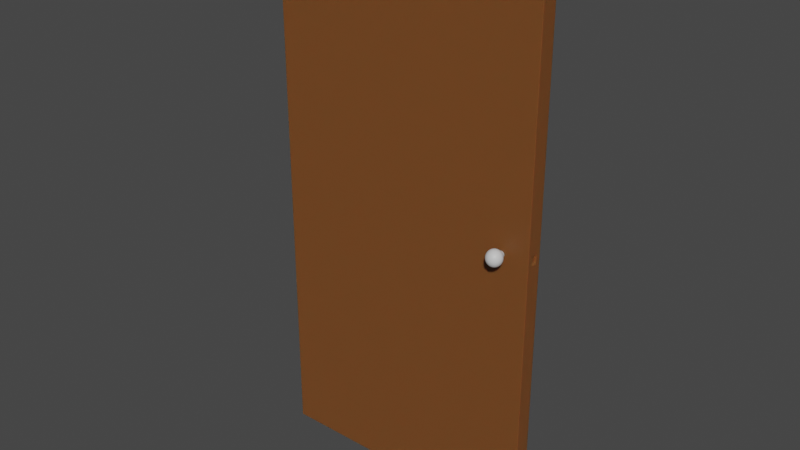 # Source: Door_Asset.blend  (saved by Blender 2.92.15; exported with 4.5.12 LTS)
import bpy
from mathutils import Matrix  # noqa: F401  (used for matrix-valued properties, if any)

bpy.ops.wm.read_factory_settings(use_empty=True)
scene = bpy.context.scene
scene.name = 'Scene'

# ---- collections
col_collection = bpy.data.collections.new('Collection'); scene.collection.children.link(col_collection)
col_door = bpy.data.collections.new('Door'); scene.collection.children.link(col_door)

# ---- materials (node trees are filled in below, after node groups)
mat_material = bpy.data.materials.new('Material')
mat_material.alpha_threshold = 0.0
mat_material.use_transparent_shadow = False
mat_material.line_color = (0.0, 0.0, 0.0, 1.0)
mat_material_001 = bpy.data.materials.new('Material.001')
mat_material_001.use_transparent_shadow = False
mat_material_002 = bpy.data.materials.new('Material.002')
mat_material_002.use_transparent_shadow = False

# ---- material node trees
mat_material.use_nodes = True; mat_material.node_tree.nodes.clear()
_N = mat_material.node_tree.nodes; _L = mat_material.node_tree.links
n0 = _N.new('ShaderNodeOutputMaterial'); n0.name = 'Material Output'; n0.location = (300, 300)
n1 = _N.new('ShaderNodeBsdfPrincipled'); n1.name = 'Principled BSDF'; n1.location = (10, 300)
n1.distribution = 'GGX'
n1.subsurface_method = 'BURLEY'
n1.inputs[0].default_value = (0.1882, 0.06612, 0.0168, 1.0)
n1.inputs[3].default_value = 1.45
n1.inputs[8].default_value = 1.0
n1.inputs[9].default_value = (0.3, 0.1, 0.1)
n1.inputs[10].default_value = 0.4
n1.inputs[27].default_value = (0.0, 0.0, 0.0, 1.0)
n1.inputs[28].default_value = 1.0
_L.new(n1.outputs[0], n0.inputs[0])
n0.is_active_output = True
mat_material_001.use_nodes = True; mat_material_001.node_tree.nodes.clear()
_N = mat_material_001.node_tree.nodes; _L = mat_material_001.node_tree.links
n0 = _N.new('ShaderNodeBsdfPrincipled'); n0.name = 'Principled BSDF'; n0.location = (10, 300)
n0.distribution = 'GGX'
n0.subsurface_method = 'BURLEY'
n0.inputs[0].default_value = (0.4385, 0.4385, 0.4293, 1.0)
n0.inputs[3].default_value = 1.45
n0.inputs[27].default_value = (0.0, 0.0, 0.0, 1.0)
n0.inputs[28].default_value = 1.0
n1 = _N.new('ShaderNodeOutputMaterial'); n1.name = 'Material Output'; n1.location = (300, 300)
_L.new(n0.outputs[0], n1.inputs[0])
n1.is_active_output = True
mat_material_002.use_nodes = True; mat_material_002.node_tree.nodes.clear()
_N = mat_material_002.node_tree.nodes; _L = mat_material_002.node_tree.links
n0 = _N.new('ShaderNodeBsdfPrincipled'); n0.name = 'Principled BSDF'; n0.location = (10, 300)
n0.distribution = 'GGX'
n0.subsurface_method = 'BURLEY'
n0.inputs[0].default_value = (0.6619, 0.6619, 0.6619, 1.0)
n0.inputs[3].default_value = 1.45
n0.inputs[27].default_value = (0.0, 0.0, 0.0, 1.0)
n0.inputs[28].default_value = 1.0
n1 = _N.new('ShaderNodeOutputMaterial'); n1.name = 'Material Output'; n1.location = (300, 300)
_L.new(n0.outputs[0], n1.inputs[0])
n1.is_active_output = True

# ---- world
world_world = bpy.data.worlds.new('World'); scene.world = world_world
world_world.use_nodes = True; world_world.node_tree.nodes.clear()
_N = world_world.node_tree.nodes; _L = world_world.node_tree.links
n0 = _N.new('ShaderNodeOutputWorld'); n0.name = 'World Output'; n0.location = (300, 300)
n1 = _N.new('ShaderNodeBackground'); n1.name = 'Background'; n1.location = (10, 300)
n1.inputs[0].default_value = (0.05088, 0.05088, 0.05088, 1.0)
_L.new(n1.outputs[0], n0.inputs[0])
n0.is_active_output = True
world_world.color = (0.05088, 0.05088, 0.05088)
world_world.use_sun_shadow = False
world_world.sun_shadow_jitter_overblur = 0.0

# ---- meshes
me_cube = bpy.data.meshes.new('Cube')
me_cube.from_pydata([(1.0, 1.0, 1.0), (1.0, 1.0, -1.0), (1.0, -1.0, 1.0), (1.0, -1.0, -1.0), (-1.0, 1.0, 1.0), (-1.0, 1.0, -1.0), (-1.0, -1.0, 1.0), (-1.0, -1.0, -1.0), (1.0, -1.0, 0.0138), (1.0, 1.0, 0.01248), (1.0, 1.0, 0.04733), (1.0, -1.0, 0.04834), (0.9907, -0.4003, 0.02106), (0.9907, -0.3935, 0.04038), (0.9907, 0.3371, 0.02058), (0.9907, 0.3408, 0.04001), (1.0, -0.399, 0.04804), (1.0, -0.411, 0.01341), (1.0, 0.3434, 0.01291), (1.0, 0.3501, 0.04766)], [], [(0, 4, 6, 2), (3, 8, 11, 2, 6, 7), (7, 6, 4, 5), (5, 1, 3, 7), (5, 4, 0, 10, 9, 1), (3, 1, 9, 18, 17, 8), (8, 17, 16, 11), (11, 16, 19, 10, 0, 2), (13, 12, 14, 15), (19, 18, 9, 10), (12, 13, 16, 17), (14, 12, 17, 18), (13, 15, 19, 16), (15, 14, 18, 19)])
_uv = me_cube.uv_layers.new(name='UVMap')
_uv.uv.foreach_set('vector', [0.625, 0.5, 0.875, 0.5, 0.875, 0.75, 0.625, 0.75, 0.375, 0.75, 0.5015, 0.75, 0.5058, 0.75, 0.625, 0.75, 0.625, 1.0, 0.375, 1.0, 0.375, 0.0, 0.625, 0.0, 0.625, 0.25, 0.375, 0.25, 0.125, 0.5, 0.375, 0.5, 0.375, 0.75, 0.125, 0.75, 0.375, 0.25, 0.625, 0.25, 0.625, 0.5, 0.5057, 0.5, 0.5013, 0.5, 0.375, 0.5, 0.375, 0.75, 0.375, 0.5, 0.5013, 0.5, 0.5014, 0.5821, 0.5015, 0.6764, 0.5015, 0.75, 0.5015, 0.75, 0.5015, 0.6764, 0.5058, 0.6749, 0.5058, 0.75, 0.5058, 0.75, 0.5058, 0.6749, 0.5058, 0.5812, 0.5057, 0.5, 0.625, 0.5, 0.625, 0.75, 0.5048, 0.6742, 0.5024, 0.675, 0.5024, 0.5829, 0.5048, 0.5824, 0.5058, 0.5812, 0.5014, 0.5821, 0.5013, 0.5, 0.5057, 0.5, 0.5024, 0.675, 0.5048, 0.6742, 0.5058, 0.6749, 0.5015, 0.6764, 0.5024, 0.5829, 0.5024, 0.675, 0.5015, 0.6764, 0.5014, 0.5821, 0.5048, 0.6742, 0.5048, 0.5824, 0.5058, 0.5812, 0.5058, 0.6749, 0.5048, 0.5824, 0.5024, 0.5829, 0.5014, 0.5821, 0.5058, 0.5812])
_ca = me_cube.color_attributes.new('Col', 'BYTE_COLOR', 'CORNER')
_ca.data.foreach_set('color', [1.0, 1.0, 1.0, 1.0, 1.0, 1.0, 1.0, 1.0, 1.0, 1.0, 1.0, 1.0, 1.0, 1.0, 1.0, 1.0, 1.0, 1.0, 1.0, 1.0, 1.0, 1.0, 1.0, 1.0, 1.0, 1.0, 1.0, 1.0, 1.0, 1.0, 1.0, 1.0, 1.0, 1.0, 1.0, 1.0, 1.0, 1.0, 1.0, 1.0, 1.0, 1.0, 1.0, 1.0, 1.0, 1.0, 1.0, 1.0, 1.0, 1.0, 1.0, 1.0, 1.0, 1.0, 1.0, 1.0, 1.0, 1.0, 1.0, 1.0, 1.0, 1.0, 1.0, 1.0, 1.0, 1.0, 1.0, 1.0, 1.0, 1.0, 1.0, 1.0, 1.0, 1.0, 1.0, 1.0, 1.0, 1.0, 1.0, 1.0, 1.0, 1.0, 1.0, 1.0, 1.0, 1.0, 1.0, 1.0, 1.0, 1.0, 1.0, 1.0, 1.0, 1.0, 1.0, 1.0, 1.0, 1.0, 1.0, 1.0, 1.0, 1.0, 1.0, 1.0, 1.0, 1.0, 1.0, 1.0, 1.0, 1.0, 1.0, 1.0, 1.0, 1.0, 1.0, 1.0, 1.0, 1.0, 1.0, 1.0, 1.0, 1.0, 1.0, 1.0, 1.0, 1.0, 1.0, 1.0, 1.0, 1.0, 1.0, 1.0, 1.0, 1.0, 1.0, 1.0, 1.0, 1.0, 1.0, 1.0, 1.0, 1.0, 1.0, 1.0, 1.0, 1.0, 1.0, 1.0, 1.0, 1.0, 1.0, 1.0, 1.0, 1.0, 1.0, 1.0, 1.0, 1.0, 1.0, 1.0, 1.0, 1.0, 1.0, 1.0, 1.0, 1.0, 1.0, 1.0, 1.0, 1.0, 1.0, 1.0, 1.0, 1.0, 1.0, 1.0, 1.0, 1.0, 1.0, 1.0, 1.0, 1.0, 1.0, 1.0, 1.0, 1.0, 1.0, 1.0, 1.0, 1.0, 1.0, 1.0, 1.0, 1.0, 1.0, 1.0, 1.0, 1.0, 1.0, 1.0, 1.0, 1.0, 1.0, 1.0, 1.0, 1.0, 1.0, 1.0, 1.0, 1.0, 1.0, 1.0, 1.0, 1.0, 1.0, 1.0, 1.0, 1.0, 1.0, 1.0, 1.0, 1.0, 1.0, 1.0, 1.0, 1.0, 1.0, 1.0, 1.0, 1.0, 1.0, 1.0, 1.0, 1.0, 1.0, 1.0, 1.0, 1.0, 1.0, 1.0, 1.0, 1.0, 1.0, 1.0, 1.0, 1.0, 1.0, 1.0, 1.0, 1.0, 1.0, 1.0, 1.0, 1.0, 1.0, 1.0])
me_cube.materials.append(mat_material)
me_cube.use_remesh_preserve_volume = False
me_cube.use_remesh_preserve_attributes = False
me_cube.use_mirror_vertex_groups = False
me_cube.update()
me_cylinder = bpy.data.meshes.new('Cylinder')
me_cylinder.from_pydata([(-0.1951, 0.9808, -0.5602), (-0.3827, 0.9239, -0.5602), (-0.5556, 0.8315, -0.5602), (-0.7071, 0.7071, -0.5602), (-0.8315, 0.5556, -0.5602), (-0.9239, 0.3827, -0.5602), (-0.9808, 0.1951, -0.5602), (-1.0, 9.656e-07, -0.5602), (-0.9808, -0.1951, -0.5602), (-0.9239, -0.3827, -0.5602), (-0.8315, -0.5556, -0.5602), (-0.7071, -0.7071, -0.5602), (-0.5556, -0.8315, -0.5602), (-0.3827, -0.9239, -0.5602), (-0.1951, -0.9808, -0.5602), (-3.258e-07, -1.0, -0.5602), (0.1951, -0.9808, -0.5602), (0.3827, -0.9239, -0.5602), (0.5556, -0.8315, -0.5602), (0.7071, -0.7071, -0.5602), (0.8315, -0.5556, -0.5602), (0.9239, -0.3827, -0.5602), (0.9808, -0.1951, -0.5602), (1.0, 7.55e-08, -0.5602), (0.9808, 0.1951, -0.5602), (0.9239, 0.3827, -0.5602), (0.8315, 0.5556, -0.5602), (0.7071, 0.7071, -0.5602), (0.5556, 0.8315, -0.5602), (0.3827, 0.9239, -0.5602), (0.1951, 0.9808, -0.5602), (0.0, 1.0, 0.0), (0.1951, 0.9808, 0.0), (0.3827, 0.9239, 0.0), (0.5556, 0.8315, 0.0), (0.7071, 0.7071, 0.0), (0.8315, 0.5556, 0.0), (0.9239, 0.3827, 0.0), (0.9808, 0.1951, 0.0), (1.0, 7.55e-08, 0.0), (0.9808, -0.1951, 0.0), (0.9239, -0.3827, 0.0), (0.8315, -0.5556, 0.0), (0.7071, -0.7071, 0.0), (0.5556, -0.8315, 0.0), (0.3827, -0.9239, 0.0), (0.1951, -0.9808, 0.0), (-3.258e-07, -1.0, 0.0), (-0.1951, -0.9808, 0.0), (-0.3827, -0.9239, 0.0), (-0.5556, -0.8315, 0.0), (-0.7071, -0.7071, 0.0), (-0.8315, -0.5556, 0.0), (-0.9239, -0.3827, 0.0), (-0.9808, -0.1951, 0.0), (-1.0, 9.656e-07, 0.0), (-0.9808, 0.1951, 0.0), (-0.9239, 0.3827, 0.0), (-0.8315, 0.5556, 0.0), (-0.7071, 0.7071, 0.0), (-0.5556, 0.8315, 0.0), (-0.3827, 0.9239, 0.0), (-0.1951, 0.9808, 0.0), (0.0, 1.0, 0.4017), (0.1951, 0.9808, 0.4017), (0.3827, 0.9239, 0.4017), (0.5556, 0.8315, 0.4017), (0.7071, 0.7071, 0.4017), (0.8315, 0.5556, 0.4017), (0.9239, 0.3827, 0.4017), (0.9808, 0.1951, 0.4017), (1.0, 7.55e-08, 0.4017), (0.9808, -0.1951, 0.4017), (0.9239, -0.3827, 0.4017), (0.8315, -0.5556, 0.4017), (0.7071, -0.7071, 0.4017), (0.5556, -0.8315, 0.4017), (0.3827, -0.9239, 0.4017), (0.1951, -0.9808, 0.4017), (-3.258e-07, -1.0, 0.4017), (-0.1951, -0.9808, 0.4017), (-0.3827, -0.9239, 0.4017), (-0.5556, -0.8315, 0.4017), (-0.7071, -0.7071, 0.4017), (-0.8315, -0.5556, 0.4017), (-0.9239, -0.3827, 0.4017), (-0.9808, -0.1951, 0.4017), (-1.0, 9.656e-07, 0.4017), (-0.9808, 0.1951, 0.4017), (-0.9239, 0.3827, 0.4017), (-0.8315, 0.5556, 0.4017), (-0.7071, 0.7071, 0.4017), (-0.5556, 0.8315, 0.4017), (-0.3827, 0.9239, 0.4017), (-0.1951, 0.9808, 0.4017), (0.0, 1.0, -0.5602)], [], [(0, 62, 31, 95), (1, 61, 62, 0), (2, 60, 61, 1), (3, 59, 60, 2), (4, 58, 59, 3), (5, 57, 58, 4), (6, 56, 57, 5), (7, 55, 56, 6), (8, 54, 55, 7), (9, 53, 54, 8), (10, 52, 53, 9), (11, 51, 52, 10), (12, 50, 51, 11), (13, 49, 50, 12), (14, 48, 49, 13), (15, 47, 48, 14), (16, 46, 47, 15), (17, 45, 46, 16), (18, 44, 45, 17), (19, 43, 44, 18), (20, 42, 43, 19), (21, 41, 42, 20), (22, 40, 41, 21), (23, 39, 40, 22), (24, 38, 39, 23), (25, 37, 38, 24), (26, 36, 37, 25), (27, 35, 36, 26), (28, 34, 35, 27), (29, 33, 34, 28), (30, 32, 33, 29), (95, 31, 32, 30), (62, 94, 63, 31), (61, 93, 94, 62), (60, 92, 93, 61), (59, 91, 92, 60), (58, 90, 91, 59), (57, 89, 90, 58), (56, 88, 89, 57), (55, 87, 88, 56), (54, 86, 87, 55), (53, 85, 86, 54), (52, 84, 85, 53), (51, 83, 84, 52), (50, 82, 83, 51), (49, 81, 82, 50), (48, 80, 81, 49), (47, 79, 80, 48), (46, 78, 79, 47), (45, 77, 78, 46), (44, 76, 77, 45), (43, 75, 76, 44), (42, 74, 75, 43), (41, 73, 74, 42), (40, 72, 73, 41), (39, 71, 72, 40), (38, 70, 71, 39), (37, 69, 70, 38), (36, 68, 69, 37), (35, 67, 68, 36), (34, 66, 67, 35), (33, 65, 66, 34), (32, 64, 65, 33), (31, 63, 64, 32)])
me_cylinder.polygons.foreach_set('use_smooth', [True] * 64)
_uv = me_cylinder.uv_layers.new(name='UVMap')
_uv.uv.foreach_set('vector', [0.03125, 0.6099, 0.03125, 0.75, 0.0, 0.75, 0.0, 0.6099, 0.0625, 0.6099, 0.0625, 0.75, 0.03125, 0.75, 0.03125, 0.6099, 0.09375, 0.6099, 0.09375, 0.75, 0.0625, 0.75, 0.0625, 0.6099, 0.125, 0.6099, 0.125, 0.75, 0.09375, 0.75, 0.09375, 0.6099, 0.1562, 0.6099, 0.1562, 0.75, 0.125, 0.75, 0.125, 0.6099, 0.1875, 0.6099, 0.1875, 0.75, 0.1562, 0.75, 0.1562, 0.6099, 0.2188, 0.6099, 0.2188, 0.75, 0.1875, 0.75, 0.1875, 0.6099, 0.25, 0.6099, 0.25, 0.75, 0.2188, 0.75, 0.2188, 0.6099, 0.2812, 0.6099, 0.2812, 0.75, 0.25, 0.75, 0.25, 0.6099, 0.3125, 0.6099, 0.3125, 0.75, 0.2812, 0.75, 0.2812, 0.6099, 0.3438, 0.6099, 0.3438, 0.75, 0.3125, 0.75, 0.3125, 0.6099, 0.375, 0.6099, 0.375, 0.75, 0.3438, 0.75, 0.3438, 0.6099, 0.4062, 0.6099, 0.4062, 0.75, 0.375, 0.75, 0.375, 0.6099, 0.4375, 0.6099, 0.4375, 0.75, 0.4062, 0.75, 0.4062, 0.6099, 0.4688, 0.6099, 0.4688, 0.75, 0.4375, 0.75, 0.4375, 0.6099, 0.5, 0.6099, 0.5, 0.75, 0.4688, 0.75, 0.4688, 0.6099, 0.5312, 0.6099, 0.5312, 0.75, 0.5, 0.75, 0.5, 0.6099, 0.5625, 0.6099, 0.5625, 0.75, 0.5312, 0.75, 0.5312, 0.6099, 0.5938, 0.6099, 0.5938, 0.75, 0.5625, 0.75, 0.5625, 0.6099, 0.625, 0.6099, 0.625, 0.75, 0.5938, 0.75, 0.5938, 0.6099, 0.6562, 0.6099, 0.6562, 0.75, 0.625, 0.75, 0.625, 0.6099, 0.6875, 0.6099, 0.6875, 0.75, 0.6562, 0.75, 0.6562, 0.6099, 0.7188, 0.6099, 0.7188, 0.75, 0.6875, 0.75, 0.6875, 0.6099, 0.75, 0.6099, 0.75, 0.75, 0.7188, 0.75, 0.7188, 0.6099, 0.7812, 0.6099, 0.7812, 0.75, 0.75, 0.75, 0.75, 0.6099, 0.8125, 0.6099, 0.8125, 0.75, 0.7812, 0.75, 0.7812, 0.6099, 0.8438, 0.6099, 0.8438, 0.75, 0.8125, 0.75, 0.8125, 0.6099, 0.875, 0.6099, 0.875, 0.75, 0.8438, 0.75, 0.8438, 0.6099, 0.9062, 0.6099, 0.9062, 0.75, 0.875, 0.75, 0.875, 0.6099, 0.9375, 0.6099, 0.9375, 0.75, 0.9062, 0.75, 0.9062, 0.6099, 0.9688, 0.6099, 0.9688, 0.75, 0.9375, 0.75, 0.9375, 0.6099, 1.0, 0.6099, 1.0, 0.75, 0.9688, 0.75, 0.9688, 0.6099, 0.03125, 0.75, 0.03125, 0.8504, 0.0, 0.8504, 0.0, 0.75, 0.0625, 0.75, 0.0625, 0.8504, 0.03125, 0.8504, 0.03125, 0.75, 0.09375, 0.75, 0.09375, 0.8504, 0.0625, 0.8504, 0.0625, 0.75, 0.125, 0.75, 0.125, 0.8504, 0.09375, 0.8504, 0.09375, 0.75, 0.1562, 0.75, 0.1562, 0.8504, 0.125, 0.8504, 0.125, 0.75, 0.1875, 0.75, 0.1875, 0.8504, 0.1562, 0.8504, 0.1562, 0.75, 0.2188, 0.75, 0.2188, 0.8504, 0.1875, 0.8504, 0.1875, 0.75, 0.25, 0.75, 0.25, 0.8504, 0.2188, 0.8504, 0.2188, 0.75, 0.2812, 0.75, 0.2812, 0.8504, 0.25, 0.8504, 0.25, 0.75, 0.3125, 0.75, 0.3125, 0.8504, 0.2812, 0.8504, 0.2812, 0.75, 0.3438, 0.75, 0.3438, 0.8504, 0.3125, 0.8504, 0.3125, 0.75, 0.375, 0.75, 0.375, 0.8504, 0.3438, 0.8504, 0.3438, 0.75, 0.4062, 0.75, 0.4062, 0.8504, 0.375, 0.8504, 0.375, 0.75, 0.4375, 0.75, 0.4375, 0.8504, 0.4062, 0.8504, 0.4062, 0.75, 0.4688, 0.75, 0.4687, 0.8504, 0.4375, 0.8504, 0.4375, 0.75, 0.5, 0.75, 0.5, 0.8504, 0.4687, 0.8504, 0.4688, 0.75, 0.5312, 0.75, 0.5312, 0.8504, 0.5, 0.8504, 0.5, 0.75, 0.5625, 0.75, 0.5625, 0.8504, 0.5312, 0.8504, 0.5312, 0.75, 0.5938, 0.75, 0.5938, 0.8504, 0.5625, 0.8504, 0.5625, 0.75, 0.625, 0.75, 0.625, 0.8504, 0.5938, 0.8504, 0.5938, 0.75, 0.6562, 0.75, 0.6562, 0.8504, 0.625, 0.8504, 0.625, 0.75, 0.6875, 0.75, 0.6875, 0.8504, 0.6562, 0.8504, 0.6562, 0.75, 0.7188, 0.75, 0.7188, 0.8504, 0.6875, 0.8504, 0.6875, 0.75, 0.75, 0.75, 0.75, 0.8504, 0.7188, 0.8504, 0.7188, 0.75, 0.7812, 0.75, 0.7813, 0.8504, 0.75, 0.8504, 0.75, 0.75, 0.8125, 0.75, 0.8125, 0.8504, 0.7813, 0.8504, 0.7812, 0.75, 0.8438, 0.75, 0.8438, 0.8504, 0.8125, 0.8504, 0.8125, 0.75, 0.875, 0.75, 0.875, 0.8504, 0.8438, 0.8504, 0.8438, 0.75, 0.9062, 0.75, 0.9062, 0.8504, 0.875, 0.8504, 0.875, 0.75, 0.9375, 0.75, 0.9375, 0.8504, 0.9062, 0.8504, 0.9062, 0.75, 0.9688, 0.75, 0.9688, 0.8504, 0.9375, 0.8504, 0.9375, 0.75, 1.0, 0.75, 1.0, 0.8504, 0.9688, 0.8504, 0.9688, 0.75])
me_cylinder.materials.append(mat_material_001)
me_cylinder.use_remesh_fix_poles = True
me_cylinder.use_remesh_preserve_attributes = False
me_cylinder.use_mirror_vertex_groups = False
me_cylinder.update()
me_sphere_002 = bpy.data.meshes.new('Sphere.002')
me_sphere_002.from_pydata([(0.0, 0.08583, 0.2898), (0.0, 0.1582, 0.2598), (0.0, 0.2203, 0.2121), (0.0, 0.268, 0.15), (0.0, 0.3082, 2.265e-08), (0.0, 0.298, -0.07765), (0.0, 0.268, -0.15), (0.0, 0.2203, -0.2121), (0.0, 0.1582, -0.2598), (0.0, 0.08583, -0.2898), (0.03882, 0.07543, 0.2898), (0.075, 0.1381, 0.2598), (0.1061, 0.1919, 0.2121), (0.1299, 0.2332, 0.15), (0.1449, 0.2591, 0.07765), (0.15, 0.268, 2.265e-08), (0.1449, 0.2591, -0.07765), (0.1299, 0.2332, -0.15), (0.1061, 0.1919, -0.2121), (0.075, 0.1381, -0.2598), (0.03882, 0.07543, -0.2898), (-1.012e-07, 0.008183, 0.3), (0.06724, 0.04701, 0.2898), (0.1299, 0.08318, 0.2598), (0.1837, 0.1142, 0.2121), (0.225, 0.1381, 0.15), (0.251, 0.1531, 0.07765), (0.2598, 0.1582, 2.265e-08), (0.251, 0.1531, -0.07765), (0.225, 0.1381, -0.15), (0.1837, 0.1142, -0.2121), (0.1299, 0.08318, -0.2598), (0.06724, 0.04701, -0.2898), (0.07765, 0.008183, 0.2898), (0.15, 0.008183, 0.2598), (0.2121, 0.008183, 0.2121), (0.2598, 0.008183, 0.15), (0.2898, 0.008183, 0.07765), (0.3, 0.008183, 2.265e-08), (0.2898, 0.008183, -0.07765), (0.2598, 0.008183, -0.15), (0.2121, 0.008183, -0.2121), (0.15, 0.008183, -0.2598), (0.07765, 0.008183, -0.2898), (0.06724, -0.03064, 0.2898), (0.1299, -0.06682, 0.2598), (0.1837, -0.09788, 0.2121), (0.225, -0.1217, 0.15), (0.251, -0.1367, 0.07765), (0.2598, -0.1418, 2.265e-08), (0.251, -0.1367, -0.07765), (0.225, -0.1217, -0.15), (0.1837, -0.09788, -0.2121), (0.1299, -0.06682, -0.2598), (0.06724, -0.03064, -0.2898), (0.03882, -0.05906, 0.2898), (0.075, -0.1217, 0.2598), (0.1061, -0.1755, 0.2121), (0.1299, -0.2168, 0.15), (0.1449, -0.2428, 0.07765), (0.15, -0.2516, 2.265e-08), (0.1449, -0.2428, -0.07765), (0.1299, -0.2168, -0.15), (0.1061, -0.1755, -0.2121), (0.075, -0.1217, -0.2598), (0.03882, -0.05906, -0.2898), (-2.533e-09, -0.06946, 0.2898), (-6.258e-09, -0.1418, 0.2598), (-1.371e-08, -0.2039, 0.2121), (1.192e-09, -0.2516, 0.15), (-1.371e-08, -0.2816, 0.07765), (1.609e-08, -0.2918, 2.265e-08), (1.192e-09, -0.2816, -0.07765), (-1.371e-08, -0.2516, -0.15), (1.192e-09, -0.2039, -0.2121), (-6.258e-09, -0.1418, -0.2598), (-9.983e-09, -0.06946, -0.2898), (-0.03882, -0.05906, 0.2898), (-0.075, -0.1217, 0.2598), (-0.1061, -0.1755, 0.2121), (-0.1299, -0.2168, 0.15), (-0.1449, -0.2428, 0.07765), (-0.15, -0.2516, 2.265e-08), (-0.1449, -0.2428, -0.07765), (-0.1299, -0.2168, -0.15), (-0.1061, -0.1755, -0.2121), (-0.075, -0.1217, -0.2598), (-0.03882, -0.05906, -0.2898), (0.0, 0.008183, -0.3), (-0.06724, -0.03064, 0.2898), (-0.1299, -0.06682, 0.2598), (-0.1837, -0.09788, 0.2121), (-0.225, -0.1217, 0.15), (-0.251, -0.1367, 0.07765), (-0.2598, -0.1418, 2.265e-08), (-0.251, -0.1367, -0.07765), (-0.225, -0.1217, -0.15), (-0.1837, -0.09788, -0.2121), (-0.1299, -0.06682, -0.2598), (-0.06724, -0.03064, -0.2898), (-0.07765, 0.008183, 0.2898), (-0.15, 0.008183, 0.2598), (-0.2121, 0.008183, 0.2121), (-0.2598, 0.008183, 0.15), (-0.2898, 0.008183, 0.07765), (-0.3, 0.008183, 2.265e-08), (-0.2898, 0.008183, -0.07765), (-0.2598, 0.008183, -0.15), (-0.2121, 0.008183, -0.2121), (-0.15, 0.008183, -0.2598), (-0.07765, 0.008183, -0.2898), (-0.06724, 0.04701, 0.2898), (-0.1299, 0.08318, 0.2598), (-0.1837, 0.1142, 0.2121), (-0.225, 0.1381, 0.15), (-0.251, 0.1531, 0.07765), (-0.2598, 0.1582, 2.265e-08), (-0.251, 0.1531, -0.07765), (-0.225, 0.1381, -0.15), (-0.1837, 0.1142, -0.2121), (-0.1299, 0.08318, -0.2598), (-0.06724, 0.04701, -0.2898), (-0.03882, 0.07543, 0.2898), (-0.075, 0.1381, 0.2598), (-0.1061, 0.1919, 0.2121), (-0.1299, 0.2332, 0.15), (-0.1449, 0.2591, 0.07765), (-0.15, 0.268, 2.265e-08), (-0.1449, 0.2591, -0.07765), (-0.1299, 0.2332, -0.15), (-0.1061, 0.1919, -0.2121), (-0.075, 0.1381, -0.2598), (-0.03882, 0.07543, -0.2898), (1.609e-08, 0.298, 0.07765)], [], [(2, 1, 11, 12), (8, 7, 18, 19), (5, 4, 15, 16), (3, 2, 12, 13), (9, 8, 19, 20), (0, 21, 10), (6, 5, 16, 17), (133, 3, 13, 14), (88, 9, 20), (1, 0, 10, 11), (7, 6, 17, 18), (4, 133, 14, 15), (10, 21, 22), (17, 16, 28, 29), (14, 13, 25, 26), (88, 20, 32), (11, 10, 22, 23), (18, 17, 29, 30), (15, 14, 26, 27), (12, 11, 23, 24), (19, 18, 30, 31), (16, 15, 27, 28), (13, 12, 24, 25), (20, 19, 31, 32), (31, 30, 41, 42), (28, 27, 38, 39), (25, 24, 35, 36), (32, 31, 42, 43), (22, 21, 33), (29, 28, 39, 40), (26, 25, 36, 37), (88, 32, 43), (23, 22, 33, 34), (30, 29, 40, 41), (27, 26, 37, 38), (24, 23, 34, 35), (34, 33, 44, 45), (41, 40, 51, 52), (38, 37, 48, 49), (35, 34, 45, 46), (42, 41, 52, 53), (39, 38, 49, 50), (36, 35, 46, 47), (43, 42, 53, 54), (33, 21, 44), (40, 39, 50, 51), (37, 36, 47, 48), (88, 43, 54), (54, 53, 64, 65), (44, 21, 55), (51, 50, 61, 62), (48, 47, 58, 59), (88, 54, 65), (45, 44, 55, 56), (52, 51, 62, 63), (49, 48, 59, 60), (46, 45, 56, 57), (53, 52, 63, 64), (50, 49, 60, 61), (47, 46, 57, 58), (57, 56, 67, 68), (64, 63, 74, 75), (61, 60, 71, 72), (58, 57, 68, 69), (65, 64, 75, 76), (55, 21, 66), (62, 61, 72, 73), (59, 58, 69, 70), (88, 65, 76), (56, 55, 66, 67), (63, 62, 73, 74), (60, 59, 70, 71), (88, 76, 87), (67, 66, 77, 78), (74, 73, 84, 85), (71, 70, 81, 82), (68, 67, 78, 79), (75, 74, 85, 86), (72, 71, 82, 83), (69, 68, 79, 80), (76, 75, 86, 87), (66, 21, 77), (73, 72, 83, 84), (70, 69, 80, 81), (80, 79, 91, 92), (87, 86, 98, 99), (77, 21, 89), (84, 83, 95, 96), (81, 80, 92, 93), (88, 87, 99), (78, 77, 89, 90), (85, 84, 96, 97), (82, 81, 93, 94), (79, 78, 90, 91), (86, 85, 97, 98), (83, 82, 94, 95), (91, 90, 101, 102), (98, 97, 108, 109), (95, 94, 105, 106), (92, 91, 102, 103), (99, 98, 109, 110), (89, 21, 100), (96, 95, 106, 107), (93, 92, 103, 104), (88, 99, 110), (90, 89, 100, 101), (97, 96, 107, 108), (94, 93, 104, 105), (104, 103, 114, 115), (88, 110, 121), (101, 100, 111, 112), (108, 107, 118, 119), (105, 104, 115, 116), (102, 101, 112, 113), (109, 108, 119, 120), (106, 105, 116, 117), (103, 102, 113, 114), (110, 109, 120, 121), (100, 21, 111), (107, 106, 117, 118), (114, 113, 124, 125), (121, 120, 131, 132), (111, 21, 122), (118, 117, 128, 129), (115, 114, 125, 126), (88, 121, 132), (112, 111, 122, 123), (119, 118, 129, 130), (116, 115, 126, 127), (113, 112, 123, 124), (120, 119, 130, 131), (117, 116, 127, 128), (127, 126, 133, 4), (124, 123, 1, 2), (131, 130, 7, 8), (128, 127, 4, 5), (125, 124, 2, 3), (132, 131, 8, 9), (122, 21, 0), (129, 128, 5, 6), (126, 125, 3, 133), (88, 132, 9), (123, 122, 0, 1), (130, 129, 6, 7)])
me_sphere_002.polygons.foreach_set('use_smooth', [True] * 144)
_uv = me_sphere_002.uv_layers.new(name='UVMap')
_uv.uv.foreach_set('vector', [0.75, 0.75, 0.75, 0.8333, 0.6667, 0.8333, 0.6667, 0.75, 0.75, 0.1667, 0.75, 0.25, 0.6667, 0.25, 0.6667, 0.1667, 0.75, 0.4167, 0.75, 0.5, 0.6667, 0.5, 0.6667, 0.4167, 0.75, 0.6667, 0.75, 0.75, 0.6667, 0.75, 0.6667, 0.6667, 0.75, 0.08333, 0.75, 0.1667, 0.6667, 0.1667, 0.6667, 0.08333, 0.75, 0.9167, 0.7083, 1.0, 0.6667, 0.9167, 0.75, 0.3333, 0.75, 0.4167, 0.6667, 0.4167, 0.6667, 0.3333, 0.75, 0.5833, 0.75, 0.6667, 0.6667, 0.6667, 0.6667, 0.5833, 0.7083, 0.0, 0.75, 0.08333, 0.6667, 0.08333, 0.75, 0.8333, 0.75, 0.9167, 0.6667, 0.9167, 0.6667, 0.8333, 0.75, 0.25, 0.75, 0.3333, 0.6667, 0.3333, 0.6667, 0.25, 0.75, 0.5, 0.75, 0.5833, 0.6667, 0.5833, 0.6667, 0.5, 0.6667, 0.9167, 0.625, 1.0, 0.5833, 0.9167, 0.6667, 0.3333, 0.6667, 0.4167, 0.5833, 0.4167, 0.5833, 0.3333, 0.6667, 0.5833, 0.6667, 0.6667, 0.5833, 0.6667, 0.5833, 0.5833, 0.625, 0.0, 0.6667, 0.08333, 0.5833, 0.08333, 0.6667, 0.8333, 0.6667, 0.9167, 0.5833, 0.9167, 0.5833, 0.8333, 0.6667, 0.25, 0.6667, 0.3333, 0.5833, 0.3333, 0.5833, 0.25, 0.6667, 0.5, 0.6667, 0.5833, 0.5833, 0.5833, 0.5833, 0.5, 0.6667, 0.75, 0.6667, 0.8333, 0.5833, 0.8333, 0.5833, 0.75, 0.6667, 0.1667, 0.6667, 0.25, 0.5833, 0.25, 0.5833, 0.1667, 0.6667, 0.4167, 0.6667, 0.5, 0.5833, 0.5, 0.5833, 0.4167, 0.6667, 0.6667, 0.6667, 0.75, 0.5833, 0.75, 0.5833, 0.6667, 0.6667, 0.08333, 0.6667, 0.1667, 0.5833, 0.1667, 0.5833, 0.08333, 0.5833, 0.1667, 0.5833, 0.25, 0.5, 0.25, 0.5, 0.1667, 0.5833, 0.4167, 0.5833, 0.5, 0.5, 0.5, 0.5, 0.4167, 0.5833, 0.6667, 0.5833, 0.75, 0.5, 0.75, 0.5, 0.6667, 0.5833, 0.08333, 0.5833, 0.1667, 0.5, 0.1667, 0.5, 0.08333, 0.5833, 0.9167, 0.5417, 1.0, 0.5, 0.9167, 0.5833, 0.3333, 0.5833, 0.4167, 0.5, 0.4167, 0.5, 0.3333, 0.5833, 0.5833, 0.5833, 0.6667, 0.5, 0.6667, 0.5, 0.5833, 0.5417, 0.0, 0.5833, 0.08333, 0.5, 0.08333, 0.5833, 0.8333, 0.5833, 0.9167, 0.5, 0.9167, 0.5, 0.8333, 0.5833, 0.25, 0.5833, 0.3333, 0.5, 0.3333, 0.5, 0.25, 0.5833, 0.5, 0.5833, 0.5833, 0.5, 0.5833, 0.5, 0.5, 0.5833, 0.75, 0.5833, 0.8333, 0.5, 0.8333, 0.5, 0.75, 0.5, 0.8333, 0.5, 0.9167, 0.4167, 0.9167, 0.4167, 0.8333, 0.5, 0.25, 0.5, 0.3333, 0.4167, 0.3333, 0.4167, 0.25, 0.5, 0.5, 0.5, 0.5833, 0.4167, 0.5833, 0.4167, 0.5, 0.5, 0.75, 0.5, 0.8333, 0.4167, 0.8333, 0.4167, 0.75, 0.5, 0.1667, 0.5, 0.25, 0.4167, 0.25, 0.4167, 0.1667, 0.5, 0.4167, 0.5, 0.5, 0.4167, 0.5, 0.4167, 0.4167, 0.5, 0.6667, 0.5, 0.75, 0.4167, 0.75, 0.4167, 0.6667, 0.5, 0.08333, 0.5, 0.1667, 0.4167, 0.1667, 0.4167, 0.08333, 0.5, 0.9167, 0.4583, 1.0, 0.4167, 0.9167, 0.5, 0.3333, 0.5, 0.4167, 0.4167, 0.4167, 0.4167, 0.3333, 0.5, 0.5833, 0.5, 0.6667, 0.4167, 0.6667, 0.4167, 0.5833, 0.4583, 0.0, 0.5, 0.08333, 0.4167, 0.08333, 0.4167, 0.08333, 0.4167, 0.1667, 0.3333, 0.1667, 0.3333, 0.08333, 0.4167, 0.9167, 0.375, 1.0, 0.3333, 0.9167, 0.4167, 0.3333, 0.4167, 0.4167, 0.3333, 0.4167, 0.3333, 0.3333, 0.4167, 0.5833, 0.4167, 0.6667, 0.3333, 0.6667, 0.3333, 0.5833, 0.375, 0.0, 0.4167, 0.08333, 0.3333, 0.08333, 0.4167, 0.8333, 0.4167, 0.9167, 0.3333, 0.9167, 0.3333, 0.8333, 0.4167, 0.25, 0.4167, 0.3333, 0.3333, 0.3333, 0.3333, 0.25, 0.4167, 0.5, 0.4167, 0.5833, 0.3333, 0.5833, 0.3333, 0.5, 0.4167, 0.75, 0.4167, 0.8333, 0.3333, 0.8333, 0.3333, 0.75, 0.4167, 0.1667, 0.4167, 0.25, 0.3333, 0.25, 0.3333, 0.1667, 0.4167, 0.4167, 0.4167, 0.5, 0.3333, 0.5, 0.3333, 0.4167, 0.4167, 0.6667, 0.4167, 0.75, 0.3333, 0.75, 0.3333, 0.6667, 0.3333, 0.75, 0.3333, 0.8333, 0.25, 0.8333, 0.25, 0.75, 0.3333, 0.1667, 0.3333, 0.25, 0.25, 0.25, 0.25, 0.1667, 0.3333, 0.4167, 0.3333, 0.5, 0.25, 0.5, 0.25, 0.4167, 0.3333, 0.6667, 0.3333, 0.75, 0.25, 0.75, 0.25, 0.6667, 0.3333, 0.08333, 0.3333, 0.1667, 0.25, 0.1667, 0.25, 0.08333, 0.3333, 0.9167, 0.2917, 1.0, 0.25, 0.9167, 0.3333, 0.3333, 0.3333, 0.4167, 0.25, 0.4167, 0.25, 0.3333, 0.3333, 0.5833, 0.3333, 0.6667, 0.25, 0.6667, 0.25, 0.5833, 0.2917, 0.0, 0.3333, 0.08333, 0.25, 0.08333, 0.3333, 0.8333, 0.3333, 0.9167, 0.25, 0.9167, 0.25, 0.8333, 0.3333, 0.25, 0.3333, 0.3333, 0.25, 0.3333, 0.25, 0.25, 0.3333, 0.5, 0.3333, 0.5833, 0.25, 0.5833, 0.25, 0.5, 0.2083, 0.0, 0.25, 0.08333, 0.1667, 0.08333, 0.25, 0.8333, 0.25, 0.9167, 0.1667, 0.9167, 0.1667, 0.8333, 0.25, 0.25, 0.25, 0.3333, 0.1667, 0.3333, 0.1667, 0.25, 0.25, 0.5, 0.25, 0.5833, 0.1667, 0.5833, 0.1667, 0.5, 0.25, 0.75, 0.25, 0.8333, 0.1667, 0.8333, 0.1667, 0.75, 0.25, 0.1667, 0.25, 0.25, 0.1667, 0.25, 0.1667, 0.1667, 0.25, 0.4167, 0.25, 0.5, 0.1667, 0.5, 0.1667, 0.4167, 0.25, 0.6667, 0.25, 0.75, 0.1667, 0.75, 0.1667, 0.6667, 0.25, 0.08333, 0.25, 0.1667, 0.1667, 0.1667, 0.1667, 0.08333, 0.25, 0.9167, 0.2083, 1.0, 0.1667, 0.9167, 0.25, 0.3333, 0.25, 0.4167, 0.1667, 0.4167, 0.1667, 0.3333, 0.25, 0.5833, 0.25, 0.6667, 0.1667, 0.6667, 0.1667, 0.5833, 0.1667, 0.6667, 0.1667, 0.75, 0.08333, 0.75, 0.08333, 0.6667, 0.1667, 0.08333, 0.1667, 0.1667, 0.08333, 0.1667, 0.08333, 0.08333, 0.1667, 0.9167, 0.125, 1.0, 0.08333, 0.9167, 0.1667, 0.3333, 0.1667, 0.4167, 0.08333, 0.4167, 0.08333, 0.3333, 0.1667, 0.5833, 0.1667, 0.6667, 0.08333, 0.6667, 0.08333, 0.5833, 0.125, 0.0, 0.1667, 0.08333, 0.08333, 0.08333, 0.1667, 0.8333, 0.1667, 0.9167, 0.08333, 0.9167, 0.08333, 0.8333, 0.1667, 0.25, 0.1667, 0.3333, 0.08333, 0.3333, 0.08333, 0.25, 0.1667, 0.5, 0.1667, 0.5833, 0.08333, 0.5833, 0.08333, 0.5, 0.1667, 0.75, 0.1667, 0.8333, 0.08333, 0.8333, 0.08333, 0.75, 0.1667, 0.1667, 0.1667, 0.25, 0.08333, 0.25, 0.08333, 0.1667, 0.1667, 0.4167, 0.1667, 0.5, 0.08333, 0.5, 0.08333, 0.4167, 0.08333, 0.75, 0.08333, 0.8333, 0.0, 0.8333, 0.0, 0.75, 0.08333, 0.1667, 0.08333, 0.25, 0.0, 0.25, 0.0, 0.1667, 0.08333, 0.4167, 0.08333, 0.5, 0.0, 0.5, 0.0, 0.4167, 0.08333, 0.6667, 0.08333, 0.75, 0.0, 0.75, 0.0, 0.6667, 0.08333, 0.08333, 0.08333, 0.1667, 0.0, 0.1667, 0.0, 0.08333, 0.08333, 0.9167, 0.04167, 1.0, 0.0, 0.9167, 0.08333, 0.3333, 0.08333, 0.4167, 0.0, 0.4167, 0.0, 0.3333, 0.08333, 0.5833, 0.08333, 0.6667, 0.0, 0.6667, 0.0, 0.5833, 0.04167, 0.0, 0.08333, 0.08333, 0.0, 0.08333, 0.08333, 0.8333, 0.08333, 0.9167, 0.0, 0.9167, 0.0, 0.8333, 0.08333, 0.25, 0.08333, 0.3333, 0.0, 0.3333, 0.0, 0.25, 0.08333, 0.5, 0.08333, 0.5833, 0.0, 0.5833, 0.0, 0.5, 1.0, 0.5833, 1.0, 0.6667, 0.9167, 0.6667, 0.9167, 0.5833, 0.9583, 0.0, 1.0, 0.08333, 0.9167, 0.08333, 1.0, 0.8333, 1.0, 0.9167, 0.9167, 0.9167, 0.9167, 0.8333, 1.0, 0.25, 1.0, 0.3333, 0.9167, 0.3333, 0.9167, 0.25, 1.0, 0.5, 1.0, 0.5833, 0.9167, 0.5833, 0.9167, 0.5, 1.0, 0.75, 1.0, 0.8333, 0.9167, 0.8333, 0.9167, 0.75, 1.0, 0.1667, 1.0, 0.25, 0.9167, 0.25, 0.9167, 0.1667, 1.0, 0.4167, 1.0, 0.5, 0.9167, 0.5, 0.9167, 0.4167, 1.0, 0.6667, 1.0, 0.75, 0.9167, 0.75, 0.9167, 0.6667, 1.0, 0.08333, 1.0, 0.1667, 0.9167, 0.1667, 0.9167, 0.08333, 1.0, 0.9167, 0.9583, 1.0, 0.9167, 0.9167, 1.0, 0.3333, 1.0, 0.4167, 0.9167, 0.4167, 0.9167, 0.3333, 0.9167, 0.6667, 0.9167, 0.75, 0.8333, 0.75, 0.8333, 0.6667, 0.9167, 0.08333, 0.9167, 0.1667, 0.8333, 0.1667, 0.8333, 0.08333, 0.9167, 0.9167, 0.875, 1.0, 0.8333, 0.9167, 0.9167, 0.3333, 0.9167, 0.4167, 0.8333, 0.4167, 0.8333, 0.3333, 0.9167, 0.5833, 0.9167, 0.6667, 0.8333, 0.6667, 0.8333, 0.5833, 0.875, 0.0, 0.9167, 0.08333, 0.8333, 0.08333, 0.9167, 0.8333, 0.9167, 0.9167, 0.8333, 0.9167, 0.8333, 0.8333, 0.9167, 0.25, 0.9167, 0.3333, 0.8333, 0.3333, 0.8333, 0.25, 0.9167, 0.5, 0.9167, 0.5833, 0.8333, 0.5833, 0.8333, 0.5, 0.9167, 0.75, 0.9167, 0.8333, 0.8333, 0.8333, 0.8333, 0.75, 0.9167, 0.1667, 0.9167, 0.25, 0.8333, 0.25, 0.8333, 0.1667, 0.9167, 0.4167, 0.9167, 0.5, 0.8333, 0.5, 0.8333, 0.4167, 0.8333, 0.5, 0.8333, 0.5833, 0.75, 0.5833, 0.75, 0.5, 0.8333, 0.75, 0.8333, 0.8333, 0.75, 0.8333, 0.75, 0.75, 0.8333, 0.1667, 0.8333, 0.25, 0.75, 0.25, 0.75, 0.1667, 0.8333, 0.4167, 0.8333, 0.5, 0.75, 0.5, 0.75, 0.4167, 0.8333, 0.6667, 0.8333, 0.75, 0.75, 0.75, 0.75, 0.6667, 0.8333, 0.08333, 0.8333, 0.1667, 0.75, 0.1667, 0.75, 0.08333, 0.8333, 0.9167, 0.7917, 1.0, 0.75, 0.9167, 0.8333, 0.3333, 0.8333, 0.4167, 0.75, 0.4167, 0.75, 0.3333, 0.8333, 0.5833, 0.8333, 0.6667, 0.75, 0.6667, 0.75, 0.5833, 0.7917, 0.0, 0.8333, 0.08333, 0.75, 0.08333, 0.8333, 0.8333, 0.8333, 0.9167, 0.75, 0.9167, 0.75, 0.8333, 0.8333, 0.25, 0.8333, 0.3333, 0.75, 0.3333, 0.75, 0.25])
me_sphere_002.materials.append(mat_material_002)
me_sphere_002.use_remesh_fix_poles = True
me_sphere_002.use_remesh_preserve_attributes = False
me_sphere_002.use_mirror_vertex_groups = False
me_sphere_002.update()

# ---- objects
ob_door = bpy.data.objects.new('Door', me_cube)
ob_door_nob = bpy.data.objects.new('Door Nob', me_cylinder)
ob_sphere = bpy.data.objects.new('Sphere', me_sphere_002)

# ---- transforms, parenting, visibility, modifiers, constraints
ob_door.location = (0.0, 0.0, 0.0)
ob_door.scale = (5.0, 0.3, 10.0)
ob_door.lock_rotations_4d = False
ob_door.empty_display_type = 'ARROWS'
ob_door.lineart.crease_threshold = 0.0
ob_door_nob.location = (4.0, -0.367, 0.3)
ob_door_nob.rotation_euler = (1.571, 0.0, 0.0)
ob_door_nob.scale = (0.1196, 0.1196, 0.1196)
ob_door_nob.lineart.crease_threshold = 0.0
ob_sphere.parent = ob_door_nob
ob_sphere.matrix_parent_inverse = Matrix(((8.362, 0.0, 0.0, -33.45), (0.0, -3.655e-07, 8.362, -2.509), (-0.0, -8.362, -3.655e-07, -3.069), (-0.0, 0.0, -0.0, 1.0)))
ob_sphere.location = (3.995, -0.6638, 0.312)
ob_sphere.lineart.crease_threshold = 0.0
_m = ob_sphere.modifiers.new('Subdivision', 'SUBSURF')
_m.uv_smooth = 'PRESERVE_CORNERS'

# ---- collection membership
col_door.objects.link(ob_door)
col_door.objects.link(ob_door_nob)
col_door.objects.link(ob_sphere)

# ---- scene / render settings (as saved in the file)
scene.frame_start = 1; scene.frame_end = 250; scene.frame_set(0)
scene.render.engine = 'BLENDER_EEVEE_NEXT'
scene.cycles.use_denoising = False
scene.cycles.samples = 128
scene.cycles.sampling_pattern = 'TABULATED_SOBOL'
scene.cycles.use_adaptive_sampling = False
scene.cycles.use_light_tree = False
scene.view_settings.view_transform = 'Filmic'
bpy.context.view_layer.update()

# ---- added for rendering (the .blend has no active camera and no usable light): camera, sun
cam_auto = bpy.data.cameras.new('AutoCamera')
cam_auto.lens = 50.0
cam_auto.sensor_width = 36.0
cam_auto.clip_end = 1000.0
ob_auto_camera = bpy.data.objects.new('AutoCamera', cam_auto)
scene.collection.objects.link(ob_auto_camera)
ob_auto_camera.location = (20.7212, -25.1933, 16.577)
ob_auto_camera.rotation_euler = (1.09748, -7.21219e-08, 0.694738)
scene.camera = ob_auto_camera
light_auto_sun = bpy.data.lights.new('AutoSun', 'SUN')
light_auto_sun.energy = 3.0
light_auto_sun.angle = 0.0523599
ob_auto_sun = bpy.data.objects.new('AutoSun', light_auto_sun)
scene.collection.objects.link(ob_auto_sun)
ob_auto_sun.rotation_euler = (0.872665, 0.174533, 0.523599)
bpy.context.view_layer.update()
